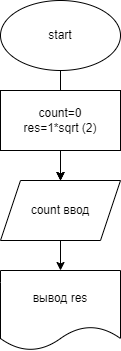

The diagram above was exported from draw.io. Its source (the exported page's mxGraphModel, read from the mxfile embedded in the PNG):
<mxGraphModel dx="820" dy="402" grid="1" gridSize="10" guides="1" tooltips="1" connect="1" arrows="1" fold="1" page="1" pageScale="1" pageWidth="827" pageHeight="1169" math="0" shadow="0">
  <root>
    <mxCell id="0" />
    <mxCell id="1" parent="0" />
    <mxCell id="6" value="" style="edgeStyle=none;html=1;" edge="1" parent="1" source="2" target="4">
      <mxGeometry relative="1" as="geometry" />
    </mxCell>
    <mxCell id="9" value="" style="edgeStyle=none;html=1;" edge="1" parent="1" source="2" target="4">
      <mxGeometry relative="1" as="geometry" />
    </mxCell>
    <mxCell id="2" value="start" style="ellipse;whiteSpace=wrap;html=1;" parent="1" vertex="1">
      <mxGeometry x="340" y="40" width="120" height="70" as="geometry" />
    </mxCell>
    <mxCell id="7" value="" style="edgeStyle=none;html=1;" edge="1" parent="1" source="3" target="4">
      <mxGeometry relative="1" as="geometry" />
    </mxCell>
    <mxCell id="3" value="count=0&lt;br&gt;res=1*sqrt (2)" style="rounded=0;whiteSpace=wrap;html=1;" vertex="1" parent="1">
      <mxGeometry x="340" y="130" width="120" height="60" as="geometry" />
    </mxCell>
    <mxCell id="8" value="" style="edgeStyle=none;html=1;" edge="1" parent="1" source="4" target="5">
      <mxGeometry relative="1" as="geometry" />
    </mxCell>
    <mxCell id="4" value="count ввод" style="shape=parallelogram;perimeter=parallelogramPerimeter;whiteSpace=wrap;html=1;fixedSize=1;" vertex="1" parent="1">
      <mxGeometry x="340" y="220" width="120" height="60" as="geometry" />
    </mxCell>
    <mxCell id="5" value="вывод res" style="shape=document;whiteSpace=wrap;html=1;boundedLbl=1;" vertex="1" parent="1">
      <mxGeometry x="340" y="310" width="120" height="80" as="geometry" />
    </mxCell>
  </root>
</mxGraphModel>